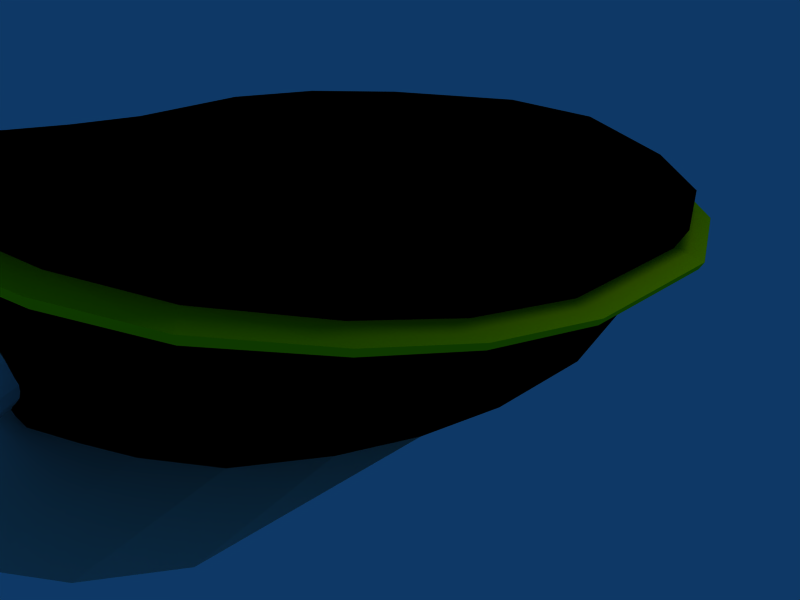 # Source: cap.blend  (saved by Blender 2.63.0; exported with 4.5.12 LTS)
import bpy
from mathutils import Matrix  # noqa: F401  (used for matrix-valued properties, if any)

bpy.ops.wm.read_factory_settings(use_empty=True)
scene = bpy.context.scene
scene.name = 'Scene'

# ---- collections
col_collection_1 = bpy.data.collections.new('Collection 1'); scene.collection.children.link(col_collection_1)

# ---- materials (node trees are filled in below, after node groups)
mat_cap = bpy.data.materials.new('cap')
mat_cap.alpha_threshold = 0.0
mat_cap.diffuse_color = (0.0, 0.0, 0.0, 1.0)
mat_cap.specular_color = (0.5425, 0.5246, 0.5246)
mat_cap.roughness = 0.5
mat_cap.line_color = (0.0, 0.0, 0.0, 1.0)
mat_detalhe = bpy.data.materials.new('Detalhe')
mat_detalhe.alpha_threshold = 0.0
mat_detalhe.diffuse_color = (1.0, 0.9974, 0.0, 1.0)
mat_detalhe.specular_color = (1.0, 0.9961, 0.0)
mat_detalhe.roughness = 0.5
mat_detalhe.line_color = (0.0, 0.0, 0.0, 1.0)
mat_aba = bpy.data.materials.new('Aba')
mat_aba.alpha_threshold = 0.0
mat_aba.diffuse_color = (0.8198, 0.8197, 0.7786, 1.0)
mat_aba.specular_color = (0.7327, 0.7327, 0.7327)
mat_aba.roughness = 0.5
mat_aba.line_color = (0.0, 0.0, 0.0, 1.0)
mat_escudo_001 = bpy.data.materials.new('Escudo.001')
mat_escudo_001.alpha_threshold = 0.0
mat_escudo_001.diffuse_color = (1.0, 1.0, 1.0, 1.0)
mat_escudo_001.roughness = 0.5
mat_escudo_001.line_color = (0.0, 0.0, 0.0, 1.0)
mat_estrela_001 = bpy.data.materials.new('Estrela.001')
mat_estrela_001.alpha_threshold = 0.0
mat_estrela_001.diffuse_color = (0.9896, 1.0, 0.0, 1.0)
mat_estrela_001.specular_color = (0.9963, 0.8503, 0.0)
mat_estrela_001.roughness = 0.5
mat_estrela_001.line_color = (0.0, 0.0, 0.0, 1.0)
mat_escudo_002 = bpy.data.materials.new('Escudo.002')
mat_escudo_002.alpha_threshold = 0.0
mat_escudo_002.diffuse_color = (1.0, 1.0, 1.0, 1.0)
mat_escudo_002.roughness = 0.5
mat_escudo_002.line_color = (0.0, 0.0, 0.0, 1.0)
mat_estrela_002 = bpy.data.materials.new('Estrela.002')
mat_estrela_002.alpha_threshold = 0.0
mat_estrela_002.diffuse_color = (0.9896, 1.0, 0.0, 1.0)
mat_estrela_002.specular_color = (0.9963, 0.8503, 0.0)
mat_estrela_002.roughness = 0.5
mat_estrela_002.line_color = (0.0, 0.0, 0.0, 1.0)

# ---- material node trees

# ---- world
world_world = bpy.data.worlds.new('World'); scene.world = world_world
world_world.color = (0.05656, 0.2208, 0.4)
world_world.use_sun_shadow = False
world_world.sun_shadow_jitter_overblur = 0.0
world_world.cycles.sampling_method = 'MANUAL'
world_world.cycles.sample_map_resolution = 256

# ---- cameras
cam_camera = bpy.data.cameras.new('Camera')
cam_camera.passepartout_alpha = 0.2
cam_camera.clip_end = 100.0
cam_camera.lens = 35.0
cam_camera.sensor_width = 32.0
cam_camera.sensor_height = 18.0
cam_camera.ortho_scale = 7.314
cam_camera.show_passepartout = False
cam_camera.show_safe_areas = True
cam_camera.dof.focus_distance = 0.0
cam_camera.dof.aperture_fstop = 128.0

# ---- lights
light_spot = bpy.data.lights.new('Spot', 'POINT')
light_spot.transmission_factor = 0.0
light_spot.cutoff_distance = 30.0
light_spot.energy = 100.0
light_spot.shadow_buffer_clip_start = 1.001
light_spot.shadow_soft_size = 1.0
light_spot.shadow_maximum_resolution = 0.006
light_spot.use_absolute_resolution = True
light_spot.cycles.use_multiple_importance_sampling = False

# ---- meshes
me_cube_006 = bpy.data.meshes.new('Cube.006')
me_cube_006.from_pydata([(0.1478, -5.189, 1.472), (0.05471, -5.117, 1.215), (-0.2274, -5.135, 1.216), (-0.3087, -5.218, 1.474), (-0.07681, -5.252, 1.632), (-0.1287, -5.247, 1.457), (-0.1621, -5.221, 1.364), (-0.08142, -5.198, 1.307), (0.001919, -5.21, 1.364), (-0.0273, -5.24, 1.456), (-0.1338, -5.165, 1.481), (-0.1672, -5.139, 1.389), (-0.08652, -5.117, 1.332), (-0.003185, -5.129, 1.388), (-0.0324, -5.159, 1.481)], [], [(9, 5, 7, 8), (12, 11, 5), (14, 13, 12, 10), (7, 5, 6), (13, 0, 8), (8, 0, 9), (9, 0, 14), (14, 0, 13), (12, 1, 7), (7, 1, 8), (8, 1, 13), (13, 1, 12), (11, 2, 6), (6, 2, 7), (7, 2, 12), (12, 2, 11), (10, 3, 5), (5, 3, 6), (6, 3, 11), (11, 3, 10), (14, 4, 9), (9, 4, 5), (5, 4, 10), (10, 4, 14)])
me_cube_006.polygons.foreach_set('material_index', [6, 6, 6, 6, 6, 6, 6, 6, 6, 6, 6, 6, 6, 6, 6, 6, 6, 6, 6, 6, 6, 6, 6, 6])
_uv = me_cube_006.uv_layers.new(name='UVTex')
_uv.uv.foreach_set('vector', [0.0, 1.0, 0.0, 0.0, 1.0, 0.0, 1.0, 1.0, 0.0, 1.0, 0.0, 0.0, 1.0, 0.0, 0.0, 1.0, 0.0, 0.0, 1.0, 0.0, 1.0, 1.0, 0.0, 1.0, 0.0, 0.0, 1.0, 0.0, 0.0, 1.0, 0.0, 0.0, 1.0, 0.0, 0.0, 1.0, 0.0, 0.0, 1.0, 0.0, 0.0, 1.0, 0.0, 0.0, 1.0, 0.0, 0.0, 1.0, 0.0, 0.0, 1.0, 0.0, 0.0, 1.0, 0.0, 0.0, 1.0, 0.0, 0.0, 1.0, 0.0, 0.0, 1.0, 0.0, 0.0, 1.0, 0.0, 0.0, 1.0, 0.0, 0.0, 1.0, 0.0, 0.0, 1.0, 0.0, 0.0, 1.0, 0.0, 0.0, 1.0, 0.0, 0.0, 1.0, 0.0, 0.0, 1.0, 0.0, 0.0, 1.0, 0.0, 0.0, 1.0, 0.0, 0.0, 1.0, 0.0, 0.0, 1.0, 0.0, 0.0, 1.0, 0.0, 0.0, 1.0, 0.0, 0.0, 1.0, 0.0, 0.0, 1.0, 0.0, 0.0, 1.0, 0.0, 0.0, 1.0, 0.0, 0.0, 1.0, 0.0, 0.0, 1.0, 0.0, 0.0, 1.0, 0.0, 0.0, 1.0, 0.0, 0.0, 1.0, 0.0, 0.0, 1.0, 0.0, 0.0, 1.0, 0.0, 0.0, 1.0, 0.0, 0.0, 1.0, 0.0, 0.0, 1.0, 0.0])
me_cube_006.materials.append(mat_cap)
me_cube_006.materials.append(mat_detalhe)
me_cube_006.materials.append(mat_aba)
me_cube_006.materials.append(mat_escudo_001)
me_cube_006.materials.append(mat_estrela_001)
me_cube_006.materials.append(mat_escudo_002)
me_cube_006.materials.append(mat_estrela_002)
me_cube_006.use_remesh_preserve_volume = False
me_cube_006.use_remesh_preserve_attributes = False
me_cube_006.use_mirror_vertex_groups = False
me_cube_006.update()
me_cube_005 = bpy.data.meshes.new('Cube.005')
me_cube_005.from_pydata([(0.2664, -4.963, 0.2661), (0.2473, -4.658, 0.3588), (0.3181, -4.653, 0.3589), (0.3373, -4.958, 0.2662), (0.3226, -4.733, 0.622), (0.3418, -5.038, 0.5293), (0.3407, -5.019, 0.4651), (0.3215, -4.714, 0.5578), (0.2507, -4.718, 0.5577), (0.2698, -5.023, 0.465), (0.2709, -5.042, 0.5292), (0.2518, -4.737, 0.6219), (0.1797, -4.72, 0.549), (0.1988, -5.025, 0.4563), (0.1977, -5.005, 0.3921), (0.1786, -4.7, 0.4848), (0.06287, -5.036, 0.4647), (0.04374, -4.731, 0.5573), (0.1141, -4.726, 0.5575), (0.1332, -5.032, 0.4648), (0.1107, -4.667, 0.3597), (0.04036, -4.671, 0.3595), (0.1298, -4.972, 0.267), (0.05949, -4.976, 0.2669), (0.06397, -5.055, 0.5289), (0.1343, -5.051, 0.529), (0.04484, -4.75, 0.6215), (0.1152, -4.746, 0.6217), (-0.0912, -4.679, 0.3593), (-0.02086, -4.675, 0.3594), (-0.07207, -4.984, 0.2666), (-0.001734, -4.98, 0.2668), (-0.1226, -4.761, 0.6213), (-0.193, -4.765, 0.6211), (-0.1035, -5.066, 0.5286), (-0.1739, -5.07, 0.5284), (-0.2846, -4.997, 0.2663), (-0.2143, -4.993, 0.2664), (-0.3037, -4.692, 0.359), (-0.2334, -4.688, 0.3591), (-0.3807, -4.717, 0.4235), (-0.3616, -5.022, 0.3308), (-0.3627, -5.002, 0.2661), (-0.3818, -4.697, 0.3588), (-0.3784, -4.757, 0.5557), (-0.3593, -5.062, 0.463), (-0.3581, -5.083, 0.5317), (-0.3773, -4.778, 0.6244), (-0.5117, -4.705, 0.3586), (-0.582, -4.71, 0.3585), (-0.4926, -5.01, 0.2659), (-0.5629, -5.015, 0.2658), (-0.5071, -4.786, 0.6242), (-0.5775, -4.79, 0.624), (-0.488, -5.091, 0.5315), (-0.5583, -5.095, 0.5314), (-0.5595, -5.074, 0.4626), (-0.5618, -5.034, 0.3305), (-0.4914, -5.03, 0.3306), (-0.4892, -5.07, 0.4627), (-0.5787, -4.769, 0.5553), (-0.5809, -4.729, 0.4232), (-0.5106, -4.725, 0.4233), (-0.5083, -4.765, 0.5554), (0.2801, -4.589, 0.2137), (0.3012, -4.926, 0.1113), (0.2184, -4.593, 0.2133), (0.2395, -4.93, 0.1109), (0.2321, -4.76, -0.4501), (0.4469, -4.736, -0.3634), (0.211, -4.423, -0.3477), (0.4299, -4.466, -0.2813), (0.2953, -4.782, -0.365), (0.5317, -4.771, -0.2582), (0.2742, -4.445, -0.2626), (0.5139, -4.486, -0.1716), (-0.4956, -4.974, 0.1053), (-0.5167, -4.637, 0.2077), (-0.4338, -4.97, 0.1052), (-0.455, -4.633, 0.2076), (-0.6762, -4.535, -0.2832), (-0.4639, -4.465, -0.3489), (-0.6592, -4.805, -0.3653), (-0.4428, -4.802, -0.4512), (-0.7573, -4.565, -0.1738), (-0.5242, -4.494, -0.264), (-0.7395, -4.85, -0.2604), (-0.5031, -4.831, -0.3664), (-0.02478, -4.608, 0.2126), (-0.003654, -4.945, 0.1102), (0.04417, -4.604, 0.2135), (0.06529, -4.941, 0.1111), (-0.1982, -4.955, 0.1036), (-0.2193, -4.618, 0.206), (-0.2671, -4.96, 0.1043), (-0.2882, -4.622, 0.2066), (-0.03576, -4.363, -0.5948), (-0.01463, -4.7, -0.6972), (0.2526, -4.405, -0.487), (0.2706, -4.692, -0.5742), (0.03421, -4.377, -0.5342), (0.05534, -4.714, -0.6365), (0.3125, -4.417, -0.4353), (0.3305, -4.704, -0.5225), (-0.4934, -4.74, -0.5755), (-0.2097, -4.712, -0.6975), (-0.5114, -4.453, -0.4883), (-0.2308, -4.375, -0.5952), (-0.5515, -4.759, -0.524), (-0.2776, -4.735, -0.6371), (-0.5695, -4.472, -0.4368), (-0.2987, -4.398, -0.5347), (-0.7341, -4.989, 0.1059), (-0.7552, -4.652, 0.2083), (-0.7643, -5.016, 0.1888), (-0.7854, -4.679, 0.2911), (-0.7854, -4.679, 0.2911), (-0.7643, -5.016, 0.1888), (-0.7552, -4.652, 0.2083), (-0.7341, -4.989, 0.1059), (0.6711, -4.599, 0.2022), (0.5317, -4.573, 0.2119), (0.6878, -4.866, 0.121), (0.5528, -4.91, 0.1095), (-0.7341, -4.989, 0.1059), (-0.8832, -4.964, 0.1168), (-0.7552, -4.652, 0.2083), (-0.9, -4.696, 0.198), (-0.1142, -4.628, -0.867), (-0.1322, -4.341, -0.7798), (0.1703, -4.39, -0.5557), (0.3793, -4.448, -0.3495), (0.1478, -4.401, -0.4328), (0.1883, -4.677, -0.6428), (0.3962, -4.719, -0.4316), (0.169, -4.738, -0.5352), (0.4217, -4.826, -0.1948), (0.5914, -4.799, -0.1207), (0.4006, -4.488, -0.09245), (0.5747, -4.532, -0.03949), (0.6967, -4.617, 0.2664), (0.5546, -4.596, 0.2939), (0.7134, -4.884, 0.1852), (0.5757, -4.933, 0.1915), (0.6209, -5.043, 0.5614), (0.7494, -4.971, 0.4788), (0.5998, -4.706, 0.6637), (0.7326, -4.704, 0.56), (0.7358, -4.761, 0.7486), (0.4983, -4.778, 0.7905), (0.7526, -5.028, 0.6674), (0.5163, -5.065, 0.7033), (0.2699, -5.113, 0.8112), (0.2519, -4.826, 0.8984), (0.3094, -4.744, 0.7297), (0.3305, -5.081, 0.6273), (0.1274, -5.149, 0.8097), (0.1062, -4.812, 0.9121), (0.07895, -4.884, 1.054), (0.09694, -5.171, 0.9665), (-0.08006, -5.228, 1.025), (-0.1012, -4.89, 1.128), (-0.09767, -4.951, 1.237), (-0.07968, -5.238, 1.15), (-0.2626, -5.194, 0.9659), (-0.2806, -4.907, 1.053), (-0.316, -4.838, 0.9114), (-0.2949, -5.175, 0.809), (-0.5043, -5.133, 0.6259), (-0.5254, -4.796, 0.7283), (-0.4589, -4.87, 0.8972), (-0.4409, -5.157, 0.81), (-0.691, -5.14, 0.7013), (-0.9298, -5.133, 0.6646), (-0.7089, -4.853, 0.7885), (-0.9466, -4.866, 0.7457), (-0.9498, -4.809, 0.5571), (-0.8181, -4.794, 0.6613), (-0.9331, -5.076, 0.476), (-0.7969, -5.131, 0.5589), (-0.7643, -5.016, 0.1888), (-0.9072, -4.985, 0.1825), (-0.7854, -4.679, 0.2911), (-0.9239, -4.718, 0.2636), (-0.8124, -4.618, -0.04184), (-0.6447, -4.553, -0.09422), (-0.7957, -4.885, -0.123), (-0.6236, -4.891, -0.1966), (-0.3825, -4.772, -0.5361), (-0.6109, -4.781, -0.4333), (-0.409, -4.714, -0.6438), (-0.1109, -4.682, -0.7779), (-0.4036, -4.435, -0.4337), (-0.6278, -4.511, -0.3512), (-0.427, -4.427, -0.5567), (-0.1321, -4.345, -0.6755)], [], [(0, 1, 2, 3), (1, 0, 9, 8), (8, 7, 2, 1), (7, 6, 3, 2), (0, 3, 6, 9), (7, 4, 5, 6), (11, 10, 5, 4), (10, 9, 6, 5), (8, 11, 4, 7), (14, 15, 8, 9), (15, 12, 11, 8), (13, 14, 9, 10), (12, 13, 10, 11), (27, 25, 13, 12), (25, 19, 14, 13), (18, 27, 12, 15), (19, 18, 15, 14), (16, 24, 26, 17), (23, 16, 17, 21), (20, 18, 19, 22), (19, 25, 24, 16), (22, 19, 16, 23), (17, 26, 27, 18), (21, 17, 18, 20), (20, 22, 23, 21), (24, 25, 27, 26), (28, 30, 31, 29), (29, 31, 34, 32), (30, 28, 33, 35), (31, 30, 35, 34), (28, 29, 32, 33), (35, 34, 32, 33), (39, 38, 33, 32), (36, 37, 34, 35), (37, 39, 32, 34), (38, 36, 35, 33), (39, 37, 36, 38), (40, 41, 42, 43), (62, 58, 41, 40), (58, 50, 42, 41), (50, 48, 43, 42), (48, 62, 40, 43), (45, 44, 47, 46), (59, 63, 44, 45), (63, 52, 47, 44), (52, 54, 46, 47), (54, 59, 45, 46), (48, 50, 51, 49), (61, 62, 48, 49), (58, 57, 51, 50), (57, 61, 49, 51), (53, 55, 54, 52), (63, 60, 53, 52), (56, 59, 54, 55), (60, 56, 55, 53), (61, 57, 56, 60), (63, 59, 58, 62), (59, 56, 57, 58), (61, 60, 63, 62), (66, 64, 65, 67), (74, 72, 65, 64), (70, 74, 64, 66), (72, 68, 67, 65), (68, 70, 66, 67), (68, 72, 73, 69), (135, 68, 69, 134), (132, 70, 68, 135), (69, 73, 75, 71), (134, 69, 71, 131), (71, 75, 74, 70), (131, 71, 70, 132), (72, 136, 137, 73), (74, 138, 136, 72), (73, 137, 139, 75), (75, 139, 138, 74), (79, 77, 76, 78), (85, 87, 76, 77), (87, 83, 78, 76), (81, 85, 77, 79), (83, 81, 79, 78), (80, 84, 85, 81), (193, 80, 81, 192), (82, 86, 84, 80), (189, 82, 80, 193), (192, 81, 83, 188), (83, 87, 86, 82), (188, 83, 82, 189), (84, 184, 185, 85), (86, 186, 184, 84), (85, 185, 187, 87), (87, 187, 186, 86), (96, 97, 89, 88), (100, 96, 88, 90), (97, 101, 91, 89), (101, 100, 90, 91), (107, 105, 92, 93), (105, 109, 94, 92), (111, 107, 93, 95), (109, 111, 95, 94), (98, 102, 100, 96), (96, 195, 130, 98), (97, 101, 103, 99), (191, 97, 99, 133), (99, 103, 102, 98), (133, 99, 98, 130), (96, 100, 101, 97), (195, 96, 97, 191), (102, 131, 132, 100), (101, 135, 134, 103), (103, 134, 131, 102), (100, 132, 135, 101), (107, 111, 109, 105), (195, 107, 105, 191), (104, 108, 110, 106), (190, 104, 106, 194), (105, 109, 108, 104), (191, 105, 104, 190), (106, 110, 111, 107), (107, 195, 194, 106), (111, 192, 188, 109), (108, 189, 193, 110), (109, 188, 189, 108), (110, 193, 192, 111), (113, 112, 123, 121), (112, 114, 143, 123), (115, 113, 121, 141), (114, 115, 141, 143), (113, 115, 114, 112), (119, 118, 113, 112), (117, 119, 112, 114), (118, 116, 115, 113), (116, 117, 114, 115), (182, 180, 117, 116), (126, 182, 116, 118), (180, 124, 119, 117), (124, 126, 118, 119), (120, 140, 141, 121), (139, 120, 121, 138), (122, 142, 140, 120), (137, 122, 120, 139), (121, 141, 143, 123), (138, 121, 123, 136), (123, 143, 142, 122), (136, 123, 122, 137), (124, 180, 181, 125), (187, 124, 125, 186), (185, 126, 124, 187), (125, 181, 183, 127), (186, 125, 127, 184), (127, 183, 182, 126), (184, 127, 126, 185), (194, 190, 128, 129), (195, 129, 194), (190, 191, 128), (133, 130, 129, 128), (133, 128, 191), (130, 195, 129), (195, 191, 128, 129), (142, 143, 144, 145), (143, 141, 146, 144), (140, 142, 145, 147), (141, 140, 147, 146), (146, 147, 148, 149), (147, 145, 150, 148), (145, 144, 151, 150), (148, 150, 151, 149), (151, 144, 155, 152), (149, 151, 152, 153), (146, 149, 153, 154), (144, 146, 154, 155), (155, 154, 157, 156), (154, 153, 158, 157), (153, 152, 159, 158), (152, 155, 156, 159), (159, 156, 160, 163), (158, 159, 163, 162), (157, 158, 162, 161), (156, 157, 161, 160), (160, 161, 162, 163), (167, 166, 161, 160), (166, 165, 162, 161), (165, 164, 163, 162), (164, 167, 160, 163), (171, 168, 167, 164), (170, 171, 164, 165), (169, 170, 165, 166), (168, 169, 166, 167), (179, 177, 169, 168), (177, 174, 170, 169), (174, 172, 171, 170), (172, 179, 168, 171), (175, 173, 172, 174), (178, 179, 172, 173), (176, 178, 173, 175), (177, 176, 175, 174), (182, 183, 176, 177), (183, 181, 178, 176), (180, 182, 177, 179), (181, 180, 179, 178)])
me_cube_005.polygons.foreach_set('material_index', [5, 5, 5, 5, 5, 5, 5, 5, 5, 5, 5, 5, 5, 5, 5, 5, 5, 5, 5, 5, 5, 5, 5, 5, 5, 5, 5, 5, 5, 5, 5, 5, 5, 5, 5, 5, 5, 5, 5, 5, 5, 5, 5, 5, 5, 5, 5, 5, 5, 5, 5, 5, 5, 5, 5, 5, 5, 5, 5, 5, 5, 5, 5, 5, 5, 5, 5, 5, 5, 5, 5, 5, 5, 5, 5, 5, 5, 5, 5, 5, 5, 5, 5, 5, 5, 5, 5, 5, 5, 5, 5, 5, 5, 5, 5, 5, 5, 5, 5, 5, 5, 5, 5, 5, 5, 5, 5, 5, 5, 5, 5, 5, 5, 5, 5, 5, 5, 5, 5, 5, 5, 5, 5, 5, 5, 5, 5, 5, 5, 5, 5, 5, 5, 5, 5, 5, 5, 5, 5, 5, 5, 5, 5, 5, 5, 5, 5, 5, 5, 5, 5, 5, 5, 5, 5, 5, 5, 5, 5, 5, 5, 5, 5, 5, 5, 5, 5, 5, 5, 5, 5, 5, 5, 5, 5, 5, 5, 5, 5, 5, 5, 5, 5, 5, 5, 5, 5, 5, 5, 5, 5, 5, 5, 5, 5, 5, 5, 5, 5])
_uv = me_cube_005.uv_layers.new(name='UVTex')
_uv.uv.foreach_set('vector', [0.0, 1.0, 0.0, 0.0, 1.0, 0.0, 1.0, 1.0, 1.0, 0.0, 1.0, 1.0, 0.0, 1.0, 0.0, 0.0, 0.0, 1.0, 0.0, 0.0, 1.0, 0.0, 1.0, 1.0, 0.0, 1.0, 0.0, 0.0, 1.0, 0.0, 1.0, 1.0, 1.0, 0.0, 1.0, 1.0, 0.0, 1.0, 0.0, 0.0, 0.0, 1.0, 0.0, 0.0, 1.0, 0.0, 1.0, 1.0, 0.0, 1.0, 0.0, 0.0, 1.0, 0.0, 1.0, 1.0, 0.0, 1.0, 0.0, 0.0, 1.0, 0.0, 1.0, 1.0, 0.0, 1.0, 0.0, 0.0, 1.0, 0.0, 1.0, 1.0, 0.0, 1.0, 0.0, 0.0, 1.0, 0.0, 1.0, 1.0, 0.0, 1.0, 0.0, 0.0, 1.0, 0.0, 1.0, 1.0, 0.0, 1.0, 0.0, 0.0, 1.0, 0.0, 1.0, 1.0, 0.0, 1.0, 0.0, 0.0, 1.0, 0.0, 1.0, 1.0, 0.0, 1.0, 0.0, 0.0, 1.0, 0.0, 1.0, 1.0, 0.0, 1.0, 0.0, 0.0, 1.0, 0.0, 1.0, 1.0, 0.0, 1.0, 0.0, 0.0, 1.0, 0.0, 1.0, 1.0, 0.0, 1.0, 0.0, 0.0, 1.0, 0.0, 1.0, 1.0, 0.0, 1.0, 0.0, 0.0, 1.0, 0.0, 1.0, 1.0, 0.0, 1.0, 0.0, 0.0, 1.0, 0.0, 1.0, 1.0, 0.0, 1.0, 0.0, 0.0, 1.0, 0.0, 1.0, 1.0, 0.0, 1.0, 0.0, 0.0, 1.0, 0.0, 1.0, 1.0, 0.0, 1.0, 0.0, 0.0, 1.0, 0.0, 1.0, 1.0, 0.0, 1.0, 0.0, 0.0, 1.0, 0.0, 1.0, 1.0, 0.0, 1.0, 0.0, 0.0, 1.0, 0.0, 1.0, 1.0, 0.0, 1.0, 0.0, 0.0, 1.0, 0.0, 1.0, 1.0, 0.0, 1.0, 0.0, 0.0, 1.0, 0.0, 1.0, 1.0, 0.0, 1.0, 0.0, 0.0, 1.0, 0.0, 1.0, 1.0, 0.0, 1.0, 0.0, 0.0, 1.0, 0.0, 1.0, 1.0, 0.0, 1.0, 0.0, 0.0, 1.0, 0.0, 1.0, 1.0, 0.0, 1.0, 0.0, 0.0, 1.0, 0.0, 1.0, 1.0, 0.0, 1.0, 0.0, 0.0, 1.0, 0.0, 1.0, 1.0, 0.0, 1.0, 0.0, 0.0, 1.0, 0.0, 1.0, 1.0, 0.0, 1.0, 0.0, 0.0, 1.0, 0.0, 1.0, 1.0, 0.0, 1.0, 0.0, 0.0, 1.0, 0.0, 1.0, 1.0, 0.0, 1.0, 0.0, 0.0, 1.0, 0.0, 1.0, 1.0, 0.0, 1.0, 0.0, 0.0, 1.0, 0.0, 1.0, 1.0, 0.0, 1.0, 0.0, 0.0, 1.0, 0.0, 1.0, 1.0, 0.0, 1.0, 0.0, 0.0, 1.0, 0.0, 1.0, 1.0, 0.0, 1.0, 0.0, 0.0, 1.0, 0.0, 1.0, 1.0, 0.0, 1.0, 0.0, 0.0, 1.0, 0.0, 1.0, 1.0, 0.0, 1.0, 0.0, 0.0, 1.0, 0.0, 1.0, 1.0, 0.0, 1.0, 0.0, 0.0, 1.0, 0.0, 1.0, 1.0, 0.0, 1.0, 0.0, 0.0, 1.0, 0.0, 1.0, 1.0, 0.0, 1.0, 0.0, 0.0, 1.0, 0.0, 1.0, 1.0, 0.0, 1.0, 0.0, 0.0, 1.0, 0.0, 1.0, 1.0, 0.0, 1.0, 0.0, 0.0, 1.0, 0.0, 1.0, 1.0, 0.0, 1.0, 0.0, 0.0, 1.0, 0.0, 1.0, 1.0, 0.0, 1.0, 0.0, 0.0, 1.0, 0.0, 1.0, 1.0, 0.0, 1.0, 0.0, 0.0, 1.0, 0.0, 1.0, 1.0, 0.0, 1.0, 0.0, 0.0, 1.0, 0.0, 1.0, 1.0, 0.0, 1.0, 0.0, 0.0, 1.0, 0.0, 1.0, 1.0, 0.0, 1.0, 0.0, 0.0, 1.0, 0.0, 1.0, 1.0, 0.0, 1.0, 0.0, 0.0, 1.0, 0.0, 1.0, 1.0, 0.0, 1.0, 0.0, 0.0, 1.0, 0.0, 1.0, 1.0, 0.0, 1.0, 0.0, 0.0, 1.0, 0.0, 1.0, 1.0, 0.0, 1.0, 0.0, 0.0, 1.0, 0.0, 1.0, 1.0, 0.0, 1.0, 0.0, 0.0, 1.0, 0.0, 1.0, 1.0, 0.0, 1.0, 0.0, 0.0, 1.0, 0.0, 1.0, 1.0, 0.0, 1.0, 0.0, 0.0, 1.0, 0.0, 1.0, 1.0, 0.0, 1.0, 0.0, 0.0, 1.0, 0.0, 1.0, 1.0, 0.0, 1.0, 0.0, 0.0, 1.0, 0.0, 1.0, 1.0, 0.0, 1.0, 0.0, 0.0, 1.0, 0.0, 1.0, 1.0, 0.0, 1.0, 0.0, 0.0, 1.0, 0.0, 1.0, 1.0, 0.0, 1.0, 0.0, 0.0, 1.0, 0.0, 1.0, 1.0, 0.0, 1.0, 0.0, 0.0, 1.0, 0.0, 1.0, 1.0, 0.0, 1.0, 0.0, 0.0, 1.0, 0.0, 1.0, 1.0, 0.0, 1.0, 0.0, 0.0, 1.0, 0.0, 1.0, 1.0, 0.0, 1.0, 0.0, 0.0, 1.0, 0.0, 1.0, 1.0, 0.0, 1.0, 0.0, 0.0, 1.0, 0.0, 1.0, 1.0, 0.0, 1.0, 0.0, 0.0, 1.0, 0.0, 1.0, 1.0, 0.0, 1.0, 0.0, 0.0, 1.0, 0.0, 1.0, 1.0, 0.0, 1.0, 0.0, 0.0, 1.0, 0.0, 1.0, 1.0, 0.0, 1.0, 0.0, 0.0, 1.0, 0.0, 1.0, 1.0, 0.0, 1.0, 0.0, 0.0, 1.0, 0.0, 1.0, 1.0, 0.0, 1.0, 0.0, 0.0, 1.0, 0.0, 1.0, 1.0, 0.0, 1.0, 0.0, 0.0, 1.0, 0.0, 1.0, 1.0, 0.0, 1.0, 0.0, 0.0, 1.0, 0.0, 1.0, 1.0, 0.0, 1.0, 0.0, 0.0, 1.0, 0.0, 1.0, 1.0, 0.0, 1.0, 0.0, 0.0, 1.0, 0.0, 1.0, 1.0, 0.0, 1.0, 0.0, 0.0, 1.0, 0.0, 1.0, 1.0, 0.0, 1.0, 0.0, 0.0, 1.0, 0.0, 1.0, 1.0, 0.0, 1.0, 0.0, 0.0, 1.0, 0.0, 1.0, 1.0, 0.0, 1.0, 0.0, 0.0, 1.0, 0.0, 1.0, 1.0, 0.0, 1.0, 0.0, 0.0, 1.0, 0.0, 1.0, 1.0, 0.0, 1.0, 0.0, 0.0, 1.0, 0.0, 1.0, 1.0, 0.0, 1.0, 0.0, 0.0, 1.0, 0.0, 1.0, 1.0, 0.0, 1.0, 0.0, 0.0, 1.0, 0.0, 1.0, 1.0, 0.0, 1.0, 0.0, 0.0, 1.0, 0.0, 1.0, 1.0, 0.0, 1.0, 0.0, 0.0, 1.0, 0.0, 1.0, 1.0, 0.0, 1.0, 0.0, 0.0, 1.0, 0.0, 1.0, 1.0, 0.0, 1.0, 0.0, 0.0, 1.0, 0.0, 1.0, 1.0, 0.0, 1.0, 0.0, 0.0, 1.0, 0.0, 1.0, 1.0, 0.0, 1.0, 0.0, 0.0, 1.0, 0.0, 1.0, 1.0, 0.0, 1.0, 0.0, 0.0, 1.0, 0.0, 1.0, 1.0, 0.0, 1.0, 0.0, 0.0, 1.0, 0.0, 1.0, 1.0, 0.0, 1.0, 0.0, 0.0, 1.0, 0.0, 1.0, 1.0, 0.0, 1.0, 0.0, 0.0, 1.0, 0.0, 1.0, 1.0, 0.0, 1.0, 0.0, 0.0, 1.0, 0.0, 1.0, 1.0, 0.0, 1.0, 0.0, 0.0, 1.0, 0.0, 1.0, 1.0, 0.0, 1.0, 0.0, 0.0, 1.0, 0.0, 1.0, 1.0, 0.0, 1.0, 0.0, 0.0, 1.0, 0.0, 1.0, 1.0, 0.0, 1.0, 0.0, 0.0, 1.0, 0.0, 1.0, 1.0, 0.0, 1.0, 0.0, 0.0, 1.0, 0.0, 1.0, 1.0, 0.0, 1.0, 0.0, 0.0, 1.0, 0.0, 1.0, 1.0, 0.0, 1.0, 0.0, 0.0, 1.0, 0.0, 1.0, 1.0, 0.0, 1.0, 0.0, 0.0, 1.0, 0.0, 1.0, 1.0, 0.0, 1.0, 0.0, 0.0, 1.0, 0.0, 1.0, 1.0, 0.0, 1.0, 0.0, 0.0, 1.0, 0.0, 1.0, 1.0, 0.0, 1.0, 0.0, 0.0, 1.0, 0.0, 1.0, 1.0, 0.0, 1.0, 0.0, 0.0, 1.0, 0.0, 1.0, 1.0, 0.0, 1.0, 0.0, 0.0, 1.0, 0.0, 1.0, 1.0, 0.0, 1.0, 0.0, 0.0, 1.0, 0.0, 1.0, 1.0, 0.0, 1.0, 0.0, 0.0, 1.0, 0.0, 1.0, 1.0, 0.0, 1.0, 0.0, 0.0, 1.0, 0.0, 1.0, 1.0, 0.0, 1.0, 0.0, 0.0, 1.0, 0.0, 1.0, 1.0, 0.0, 1.0, 0.0, 0.0, 1.0, 0.0, 1.0, 1.0, 0.0, 1.0, 0.0, 0.0, 1.0, 0.0, 1.0, 1.0, 0.0, 1.0, 0.0, 0.0, 1.0, 0.0, 1.0, 1.0, 0.0, 1.0, 0.0, 0.0, 1.0, 0.0, 1.0, 1.0, 0.0, 1.0, 0.0, 0.0, 1.0, 0.0, 1.0, 1.0, 0.0, 1.0, 0.0, 0.0, 1.0, 0.0, 1.0, 1.0, 0.0, 1.0, 0.0, 0.0, 1.0, 0.0, 1.0, 1.0, 0.0, 1.0, 0.0, 0.0, 1.0, 0.0, 1.0, 1.0, 0.0, 1.0, 0.0, 0.0, 1.0, 0.0, 1.0, 1.0, 0.0, 1.0, 0.0, 0.0, 1.0, 0.0, 1.0, 1.0, 0.0, 1.0, 0.0, 0.0, 1.0, 0.0, 1.0, 1.0, 0.0, 1.0, 0.0, 0.0, 1.0, 0.0, 1.0, 1.0, 0.0, 1.0, 0.0, 0.0, 1.0, 0.0, 1.0, 1.0, 0.0, 1.0, 0.0, 0.0, 1.0, 0.0, 1.0, 1.0, 0.0, 1.0, 0.0, 0.0, 1.0, 0.0, 1.0, 1.0, 0.0, 1.0, 0.0, 0.0, 1.0, 0.0, 1.0, 1.0, 0.0, 1.0, 0.0, 0.0, 1.0, 0.0, 1.0, 1.0, 0.0, 1.0, 0.0, 0.0, 1.0, 0.0, 1.0, 1.0, 0.0, 1.0, 0.0, 0.0, 1.0, 0.0, 1.0, 1.0, 0.0, 1.0, 0.0, 0.0, 1.0, 0.0, 1.0, 1.0, 0.0, 1.0, 0.0, 0.0, 1.0, 0.0, 1.0, 1.0, 0.0, 1.0, 0.0, 0.0, 1.0, 0.0, 1.0, 1.0, 0.0, 1.0, 0.0, 0.0, 1.0, 0.0, 1.0, 1.0, 0.0, 1.0, 0.0, 0.0, 1.0, 0.0, 1.0, 1.0, 0.0, 1.0, 0.0, 0.0, 1.0, 0.0, 1.0, 1.0, 0.0, 1.0, 0.0, 0.0, 1.0, 0.0, 1.0, 1.0, 0.0, 1.0, 0.0, 0.0, 1.0, 0.0, 1.0, 1.0, 0.0, 1.0, 0.0, 0.0, 1.0, 0.0, 1.0, 1.0, 0.0, 1.0, 0.0, 0.0, 1.0, 0.0, 1.0, 1.0, 0.0, 1.0, 0.0, 0.0, 1.0, 0.0, 1.0, 1.0, 0.0, 1.0, 0.0, 0.0, 1.0, 0.0, 1.0, 1.0, 0.0, 1.0, 0.0, 0.0, 1.0, 0.0, 1.0, 1.0, 0.0, 1.0, 0.0, 0.0, 1.0, 0.0, 1.0, 1.0, 0.0, 1.0, 0.0, 0.0, 1.0, 0.0, 1.0, 1.0, 0.0, 1.0, 0.0, 0.0, 1.0, 0.0, 1.0, 1.0, 0.0, 1.0, 0.0, 0.0, 1.0, 0.0, 1.0, 1.0, 0.0, 1.0, 0.0, 0.0, 1.0, 0.0, 1.0, 1.0, 0.0, 1.0, 0.0, 0.0, 1.0, 0.0, 0.0, 1.0, 0.0, 0.0, 1.0, 0.0, 0.0, 1.0, 0.0, 0.0, 1.0, 0.0, 1.0, 1.0, 0.0, 1.0, 0.0, 0.0, 1.0, 0.0, 0.0, 1.0, 0.0, 0.0, 1.0, 0.0, 0.0, 1.0, 0.0, 0.0, 1.0, 0.0, 1.0, 1.0, 0.0, 1.0, 0.0, 0.0, 1.0, 0.0, 1.0, 1.0, 0.0, 1.0, 0.0, 0.0, 1.0, 0.0, 1.0, 1.0, 0.0, 1.0, 0.0, 0.0, 1.0, 0.0, 1.0, 1.0, 0.0, 1.0, 0.0, 0.0, 1.0, 0.0, 1.0, 1.0, 0.0, 1.0, 0.0, 0.0, 1.0, 0.0, 1.0, 1.0, 0.0, 1.0, 0.0, 0.0, 1.0, 0.0, 1.0, 1.0, 0.0, 1.0, 0.0, 0.0, 1.0, 0.0, 1.0, 1.0, 0.0, 1.0, 0.0, 0.0, 1.0, 0.0, 1.0, 1.0, 0.0, 1.0, 0.0, 0.0, 1.0, 0.0, 1.0, 1.0, 0.0, 1.0, 0.0, 0.0, 1.0, 0.0, 1.0, 1.0, 0.0, 1.0, 0.0, 0.0, 1.0, 0.0, 1.0, 1.0, 0.0, 1.0, 0.0, 0.0, 1.0, 0.0, 1.0, 1.0, 0.0, 1.0, 0.0, 0.0, 1.0, 0.0, 1.0, 1.0, 0.0, 1.0, 0.0, 0.0, 1.0, 0.0, 1.0, 1.0, 0.0, 1.0, 0.0, 0.0, 1.0, 0.0, 1.0, 1.0, 0.0, 1.0, 0.0, 0.0, 1.0, 0.0, 1.0, 1.0, 0.0, 1.0, 0.0, 0.0, 1.0, 0.0, 1.0, 1.0, 0.0, 1.0, 0.0, 0.0, 1.0, 0.0, 1.0, 1.0, 0.0, 1.0, 0.0, 0.0, 1.0, 0.0, 1.0, 1.0, 0.0, 1.0, 0.0, 0.0, 1.0, 0.0, 1.0, 1.0, 0.0, 1.0, 0.0, 0.0, 1.0, 0.0, 1.0, 1.0, 0.0, 1.0, 0.0, 0.0, 1.0, 0.0, 1.0, 1.0, 0.0, 1.0, 0.0, 0.0, 1.0, 0.0, 1.0, 1.0, 0.0, 1.0, 0.0, 0.0, 1.0, 0.0, 1.0, 1.0, 0.0, 1.0, 0.0, 0.0, 1.0, 0.0, 1.0, 1.0, 0.0, 1.0, 0.0, 0.0, 1.0, 0.0, 1.0, 1.0, 0.0, 1.0, 0.0, 0.0, 1.0, 0.0, 1.0, 1.0, 0.0, 1.0, 0.0, 0.0, 1.0, 0.0, 1.0, 1.0, 0.0, 1.0, 0.0, 0.0, 1.0, 0.0, 1.0, 1.0, 0.0, 1.0, 0.0, 0.0, 1.0, 0.0, 1.0, 1.0, 0.0, 1.0, 0.0, 0.0, 1.0, 0.0, 1.0, 1.0, 0.0, 1.0, 0.0, 0.0, 1.0, 0.0, 1.0, 1.0, 0.0, 1.0, 0.0, 0.0, 1.0, 0.0, 1.0, 1.0, 0.0, 1.0, 0.0, 0.0, 1.0, 0.0, 1.0, 1.0, 0.0, 1.0, 0.0, 0.0, 1.0, 0.0, 1.0, 1.0, 0.0, 1.0, 0.0, 0.0, 1.0, 0.0, 1.0, 1.0, 0.0, 1.0, 0.0, 0.0, 1.0, 0.0, 1.0, 1.0, 0.0, 1.0, 0.0, 0.0, 1.0, 0.0, 1.0, 1.0, 0.0, 1.0, 0.0, 0.0, 1.0, 0.0, 1.0, 1.0, 0.0, 1.0, 0.0, 0.0, 1.0, 0.0, 1.0, 1.0, 0.0, 1.0, 0.0, 0.0, 1.0, 0.0, 1.0, 1.0])
me_cube_005.materials.append(mat_cap)
me_cube_005.materials.append(mat_detalhe)
me_cube_005.materials.append(mat_aba)
me_cube_005.materials.append(mat_escudo_001)
me_cube_005.materials.append(mat_estrela_001)
me_cube_005.materials.append(mat_escudo_002)
me_cube_005.materials.append(mat_estrela_002)
me_cube_005.use_remesh_preserve_volume = False
me_cube_005.use_remesh_preserve_attributes = False
me_cube_005.use_mirror_vertex_groups = False
me_cube_005.update()
me_cube_004 = bpy.data.meshes.new('Cube.004')
me_cube_004.from_pydata([], [], [])
me_cube_004.materials.append(mat_cap)
me_cube_004.materials.append(mat_detalhe)
me_cube_004.materials.append(mat_aba)
me_cube_004.materials.append(mat_escudo_001)
me_cube_004.materials.append(mat_estrela_001)
me_cube_004.materials.append(mat_escudo_002)
me_cube_004.materials.append(mat_estrela_002)
me_cube_004.use_remesh_preserve_volume = False
me_cube_004.use_remesh_preserve_attributes = False
me_cube_004.use_mirror_vertex_groups = False
me_cube_004.update()
me_cube_003 = bpy.data.meshes.new('Cube.003')
me_cube_003.from_pydata([], [], [])
me_cube_003.materials.append(mat_cap)
me_cube_003.materials.append(mat_detalhe)
me_cube_003.materials.append(mat_aba)
me_cube_003.materials.append(mat_escudo_001)
me_cube_003.materials.append(mat_estrela_001)
me_cube_003.materials.append(mat_escudo_002)
me_cube_003.materials.append(mat_estrela_002)
me_cube_003.use_remesh_preserve_volume = False
me_cube_003.use_remesh_preserve_attributes = False
me_cube_003.use_mirror_vertex_groups = False
me_cube_003.update()
me_cube_002 = bpy.data.meshes.new('Cube.002')
me_cube_002.from_pydata([(3.061, -3.981, -1.425), (-3.249, -3.981, -1.425), (-2.59, -4.981, -1.425), (2.402, -4.981, -1.425), (1.535, -5.596, -1.425), (-1.723, -5.596, -1.425), (-0.9954, -5.942, -1.425), (0.8078, -5.942, -1.425), (0.07237, -6.25, -1.425), (-0.26, -6.25, -1.425), (-0.256, -4.39, -1.0), (0.07636, -4.39, -1.0), (0.8118, -4.083, -1.0), (-0.9914, -4.083, -1.0), (-1.719, -3.737, -1.0), (1.539, -3.737, -1.0), (2.406, -3.122, -1.0), (-2.586, -3.122, -1.0), (-3.245, -2.122, -1.0), (3.065, -2.122, -1.0), (3.475, -1.161, -1.0), (-3.654, -1.161, -1.0)], [], [(19, 0, 20), (21, 1, 18), (6, 7, 8, 9), (5, 4, 7, 6), (2, 3, 4, 5), (1, 0, 3, 2), (17, 18, 1, 2), (3, 0, 19, 16), (16, 15, 4, 3), (14, 17, 2, 5), (13, 14, 5, 6), (15, 12, 7, 4), (12, 11, 8, 7), (11, 10, 9, 8), (10, 13, 6, 9)])
me_cube_002.polygons.foreach_set('material_index', [2, 2, 2, 2, 2, 2, 2, 2, 2, 2, 2, 2, 2, 2, 2])
_uv = me_cube_002.uv_layers.new(name='UVTex')
_uv.uv.foreach_set('vector', [0.0, 0.0, 1.0, 0.0, 0.0, 1.0, 0.0, 1.0, 0.0, 0.0, 1.0, 0.0, 0.0, 1.0, 0.0, 0.0, 1.0, 0.0, 1.0, 1.0, 0.0, 1.0, 0.0, 0.0, 1.0, 0.0, 1.0, 1.0, 0.0, 1.0, 0.0, 0.0, 1.0, 0.0, 1.0, 1.0, 0.0, 1.0, 0.0, 0.0, 1.0, 0.0, 1.0, 1.0, 0.0, 1.0, 0.0, 0.0, 1.0, 0.0, 1.0, 1.0, 1.0, 0.0, 1.0, 1.0, 0.0, 1.0, 0.0, 0.0, 0.0, 1.0, 0.0, 0.0, 1.0, 0.0, 1.0, 1.0, 0.0, 1.0, 0.0, 0.0, 1.0, 0.0, 1.0, 1.0, 0.0, 1.0, 0.0, 0.0, 1.0, 0.0, 1.0, 1.0, 0.0, 1.0, 0.0, 0.0, 1.0, 0.0, 1.0, 1.0, 0.0, 1.0, 0.0, 0.0, 1.0, 0.0, 1.0, 1.0, 0.0, 1.0, 0.0, 0.0, 1.0, 0.0, 1.0, 1.0, 0.0, 1.0, 0.0, 0.0, 1.0, 0.0, 1.0, 1.0])
me_cube_002.materials.append(mat_cap)
me_cube_002.materials.append(mat_detalhe)
me_cube_002.materials.append(mat_aba)
me_cube_002.materials.append(mat_escudo_001)
me_cube_002.materials.append(mat_estrela_001)
me_cube_002.materials.append(mat_escudo_002)
me_cube_002.materials.append(mat_estrela_002)
me_cube_002.use_remesh_preserve_volume = False
me_cube_002.use_remesh_preserve_attributes = False
me_cube_002.use_mirror_vertex_groups = False
me_cube_002.update()
me_cube_001 = bpy.data.meshes.new('Cube.001')
me_cube_001.from_pydata([(0.8096, 5.797, 0.509), (-0.9893, 5.797, 0.509), (-3.108, 4.677, 0.509), (2.929, 4.677, 0.509), (4.18, 3.573, 0.509), (-4.36, 3.573, 0.509), (-0.3068, -5.614, 1.932), (0.1272, -5.614, 1.932), (1.087, -5.142, 1.635), (-1.267, -5.142, 1.635), (-2.217, -4.69, 1.398), (2.037, -4.69, 1.398), (3.17, -3.887, 1.161), (-3.35, -3.886, 1.161), (-4.21, -2.581, 0.8648), (4.03, -2.581, 0.8648), (4.565, -1.326, 0.6573), (-4.744, -1.326, 0.6573), (-5.051, 2.192, 0.509), (-5.051, 0.1298, 0.509), (4.871, 0.1298, 0.509), (4.871, 2.192, 0.509), (0.8187, 5.861, 0.6074), (-0.9983, 5.861, 0.6074), (-3.139, 4.73, 0.6074), (2.959, 4.73, 0.6074), (4.223, 3.615, 0.6074), (-4.403, 3.615, 0.6074), (-0.309, -5.668, 2.114), (0.1294, -5.668, 2.114), (1.099, -5.187, 1.8), (-1.279, -5.187, 1.8), (-2.238, -4.731, 1.549), (2.059, -4.731, 1.549), (3.203, -3.919, 1.298), (-3.382, -3.919, 1.298), (-4.251, -2.601, 0.984), (4.071, -2.601, 0.984), (4.611, -1.333, 0.7643), (-4.791, -1.333, 0.7643), (-5.101, 2.22, 0.6074), (-5.101, 0.1373, 0.6074), (4.921, 0.1373, 0.6074), (4.921, 2.22, 0.6074), (0.7339, 5.256, 0.4699), (-0.9135, 5.256, 0.4699), (-2.854, 4.23, 0.4699), (2.675, 4.23, 0.4699), (3.821, 3.219, 0.4699), (-4.0, 3.219, 0.4699), (-0.2885, -5.191, 1.719), (0.1089, -5.191, 1.719), (0.9883, -4.761, 1.459), (-1.168, -4.761, 1.459), (-2.038, -4.347, 1.251), (1.858, -4.347, 1.251), (2.895, -3.612, 1.043), (-3.075, -3.612, 1.043), (-3.863, -2.416, 0.7823), (3.683, -2.416, 0.7823), (4.172, -1.267, 0.6001), (-4.352, -1.267, 0.6001), (-4.633, 1.955, 0.4699), (-4.633, 0.06627, 0.4699), (4.453, 0.06627, 0.4699), (4.453, 1.955, 0.4699), (0.7595, 5.439, 0.7499), (-0.9392, 5.439, 0.7499), (-2.94, 4.382, 0.7499), (2.761, 4.382, 0.7499), (3.943, 3.339, 0.7499), (-4.122, 3.339, 0.7499), (-0.2947, -5.344, 2.237), (0.1151, -5.344, 2.237), (1.022, -4.89, 1.928), (-1.202, -4.89, 1.928), (-2.099, -4.464, 1.68), (1.919, -4.464, 1.68), (2.988, -3.705, 1.432), (-3.168, -3.705, 1.432), (-3.98, -2.472, 1.122), (3.801, -2.472, 1.122), (4.305, -1.287, 0.9049), (-4.485, -1.287, 0.9049), (-4.775, 2.035, 0.7499), (-4.775, 0.08763, 0.7499), (4.595, 0.08763, 0.7499), (4.595, 2.035, 0.7499)], [], [(67, 66, 22, 23), (0, 1, 23, 22), (0, 44, 45, 1), (44, 0, 3, 47), (0, 22, 25, 3), (2, 24, 23, 1), (46, 2, 1, 45), (5, 27, 24, 2), (49, 5, 2, 46), (4, 48, 47, 3), (26, 4, 3, 25), (21, 65, 48, 4), (43, 21, 4, 26), (18, 40, 27, 5), (62, 18, 5, 49), (7, 29, 28, 6), (51, 7, 6, 50), (9, 53, 50, 6), (31, 9, 6, 28), (8, 30, 29, 7), (52, 8, 7, 51), (11, 33, 30, 8), (55, 11, 8, 52), (10, 54, 53, 9), (32, 10, 9, 31), (13, 57, 54, 10), (35, 13, 10, 32), (12, 34, 33, 11), (56, 12, 11, 55), (15, 37, 34, 12), (59, 15, 12, 56), (14, 58, 57, 13), (36, 14, 13, 35), (17, 61, 58, 14), (39, 17, 14, 36), (16, 38, 37, 15), (60, 16, 15, 59), (20, 42, 38, 16), (64, 20, 16, 60), (19, 63, 61, 17), (41, 19, 17, 39), (19, 41, 40, 18), (63, 19, 18, 62), (21, 43, 42, 20), (65, 21, 20, 64), (69, 25, 22, 66), (24, 68, 67, 23), (27, 71, 68, 24), (70, 26, 25, 69), (87, 43, 26, 70), (40, 84, 71, 27), (29, 73, 72, 28), (75, 31, 28, 72), (30, 74, 73, 29), (33, 77, 74, 30), (76, 32, 31, 75), (79, 35, 32, 76), (34, 78, 77, 33), (37, 81, 78, 34), (80, 36, 35, 79), (83, 39, 36, 80), (38, 82, 81, 37), (42, 86, 82, 38), (85, 41, 39, 83), (41, 85, 84, 40), (43, 87, 86, 42)])
me_cube_001.polygons.foreach_set('material_index', [1, 1, 1, 1, 1, 1, 1, 1, 1, 1, 1, 1, 1, 1, 1, 1, 1, 1, 1, 1, 1, 1, 1, 1, 1, 1, 1, 1, 1, 1, 1, 1, 1, 1, 1, 1, 1, 1, 1, 1, 1, 1, 1, 1, 1, 1, 1, 1, 1, 1, 1, 1, 1, 1, 1, 1, 1, 1, 1, 1, 1, 1, 1, 1, 1, 1])
_uv = me_cube_001.uv_layers.new(name='UVTex')
_uv.uv.foreach_set('vector', [0.0, 1.0, 0.0, 0.0, 1.0, 0.0, 1.0, 1.0, 1.0, 0.0, 1.0, 1.0, 0.0, 1.0, 0.0, 0.0, 1.0, 0.0, 1.0, 1.0, 0.0, 1.0, 0.0, 0.0, 1.0, 0.0, 1.0, 1.0, 0.0, 1.0, 0.0, 0.0, 1.0, 0.0, 1.0, 1.0, 0.0, 1.0, 0.0, 0.0, 0.0, 1.0, 0.0, 0.0, 1.0, 0.0, 1.0, 1.0, 0.0, 1.0, 0.0, 0.0, 1.0, 0.0, 1.0, 1.0, 0.0, 1.0, 0.0, 0.0, 1.0, 0.0, 1.0, 1.0, 0.0, 1.0, 0.0, 0.0, 1.0, 0.0, 1.0, 1.0, 0.0, 1.0, 0.0, 0.0, 1.0, 0.0, 1.0, 1.0, 0.0, 1.0, 0.0, 0.0, 1.0, 0.0, 1.0, 1.0, 0.0, 1.0, 0.0, 0.0, 1.0, 0.0, 1.0, 1.0, 0.0, 1.0, 0.0, 0.0, 1.0, 0.0, 1.0, 1.0, 0.0, 1.0, 0.0, 0.0, 1.0, 0.0, 1.0, 1.0, 0.0, 1.0, 0.0, 0.0, 1.0, 0.0, 1.0, 1.0, 0.0, 1.0, 0.0, 0.0, 1.0, 0.0, 1.0, 1.0, 0.0, 1.0, 0.0, 0.0, 1.0, 0.0, 1.0, 1.0, 0.0, 1.0, 0.0, 0.0, 1.0, 0.0, 1.0, 1.0, 0.0, 1.0, 0.0, 0.0, 1.0, 0.0, 1.0, 1.0, 0.0, 1.0, 0.0, 0.0, 1.0, 0.0, 1.0, 1.0, 0.0, 1.0, 0.0, 0.0, 1.0, 0.0, 1.0, 1.0, 0.0, 1.0, 0.0, 0.0, 1.0, 0.0, 1.0, 1.0, 0.0, 1.0, 0.0, 0.0, 1.0, 0.0, 1.0, 1.0, 0.0, 1.0, 0.0, 0.0, 1.0, 0.0, 1.0, 1.0, 0.0, 1.0, 0.0, 0.0, 1.0, 0.0, 1.0, 1.0, 0.0, 1.0, 0.0, 0.0, 1.0, 0.0, 1.0, 1.0, 0.0, 1.0, 0.0, 0.0, 1.0, 0.0, 1.0, 1.0, 0.0, 1.0, 0.0, 0.0, 1.0, 0.0, 1.0, 1.0, 0.0, 1.0, 0.0, 0.0, 1.0, 0.0, 1.0, 1.0, 0.0, 1.0, 0.0, 0.0, 1.0, 0.0, 1.0, 1.0, 0.0, 1.0, 0.0, 0.0, 1.0, 0.0, 1.0, 1.0, 0.0, 1.0, 0.0, 0.0, 1.0, 0.0, 1.0, 1.0, 0.0, 1.0, 0.0, 0.0, 1.0, 0.0, 1.0, 1.0, 0.0, 1.0, 0.0, 0.0, 1.0, 0.0, 1.0, 1.0, 0.0, 1.0, 0.0, 0.0, 1.0, 0.0, 1.0, 1.0, 0.0, 1.0, 0.0, 0.0, 1.0, 0.0, 1.0, 1.0, 0.0, 1.0, 0.0, 0.0, 1.0, 0.0, 1.0, 1.0, 0.0, 1.0, 0.0, 0.0, 1.0, 0.0, 1.0, 1.0, 0.0, 1.0, 0.0, 0.0, 1.0, 0.0, 1.0, 1.0, 0.0, 1.0, 0.0, 0.0, 1.0, 0.0, 1.0, 1.0, 0.0, 1.0, 0.0, 0.0, 1.0, 0.0, 1.0, 1.0, 0.0, 1.0, 0.0, 0.0, 1.0, 0.0, 1.0, 1.0, 0.0, 1.0, 0.0, 0.0, 1.0, 0.0, 1.0, 1.0, 0.0, 1.0, 0.0, 0.0, 1.0, 0.0, 1.0, 1.0, 0.0, 1.0, 0.0, 0.0, 1.0, 0.0, 1.0, 1.0, 0.0, 1.0, 0.0, 0.0, 1.0, 0.0, 1.0, 1.0, 0.0, 1.0, 0.0, 0.0, 1.0, 0.0, 1.0, 1.0, 0.0, 1.0, 0.0, 0.0, 1.0, 0.0, 1.0, 1.0, 0.0, 1.0, 0.0, 0.0, 1.0, 0.0, 1.0, 1.0, 0.0, 1.0, 0.0, 0.0, 1.0, 0.0, 1.0, 1.0, 0.0, 1.0, 0.0, 0.0, 1.0, 0.0, 1.0, 1.0, 0.0, 1.0, 0.0, 0.0, 1.0, 0.0, 1.0, 1.0, 0.0, 1.0, 0.0, 0.0, 1.0, 0.0, 1.0, 1.0, 0.0, 1.0, 0.0, 0.0, 1.0, 0.0, 1.0, 1.0, 0.0, 1.0, 0.0, 0.0, 1.0, 0.0, 1.0, 1.0, 0.0, 1.0, 0.0, 0.0, 1.0, 0.0, 1.0, 1.0, 0.0, 1.0, 0.0, 0.0, 1.0, 0.0, 1.0, 1.0, 0.0, 1.0, 0.0, 0.0, 1.0, 0.0, 1.0, 1.0, 0.0, 1.0, 0.0, 0.0, 1.0, 0.0, 1.0, 1.0, 0.0, 1.0, 0.0, 0.0, 1.0, 0.0, 1.0, 1.0, 0.0, 1.0, 0.0, 0.0, 1.0, 0.0, 1.0, 1.0, 0.0, 1.0, 0.0, 0.0, 1.0, 0.0, 1.0, 1.0, 0.0, 1.0, 0.0, 0.0, 1.0, 0.0, 1.0, 1.0, 0.0, 1.0, 0.0, 0.0, 1.0, 0.0, 1.0, 1.0, 0.0, 1.0, 0.0, 0.0, 1.0, 0.0, 1.0, 1.0, 0.0, 1.0, 0.0, 0.0, 1.0, 0.0, 1.0, 1.0])
me_cube_001.materials.append(mat_cap)
me_cube_001.materials.append(mat_detalhe)
me_cube_001.materials.append(mat_aba)
me_cube_001.materials.append(mat_escudo_001)
me_cube_001.materials.append(mat_estrela_001)
me_cube_001.materials.append(mat_escudo_002)
me_cube_001.materials.append(mat_estrela_002)
me_cube_001.use_remesh_preserve_volume = False
me_cube_001.use_remesh_preserve_attributes = False
me_cube_001.use_mirror_vertex_groups = False
me_cube_001.update()
me_cube = bpy.data.meshes.new('Cube')
me_cube.from_pydata([(3.71, 1.533, -1.0), (3.71, -0.04587, -1.0), (-3.889, -0.04587, -1.0), (-3.889, 1.533, -1.0), (4.722, 2.107, 0.9999), (4.722, 0.1067, 0.9999), (-4.901, 0.1067, 0.9999), (-4.901, 2.107, 0.9999), (-4.604, -1.305, 1.177), (4.424, -1.305, 1.177), (-3.654, -1.161, -1.0), (3.475, -1.161, -1.0), (3.065, -2.122, -1.0), (-3.245, -2.122, -1.0), (3.906, -2.522, 1.425), (-4.085, -2.522, 1.425), (-3.251, -3.788, 1.779), (3.071, -3.788, 1.779), (-2.586, -3.122, -1.0), (2.406, -3.122, -1.0), (1.539, -3.737, -1.0), (-1.719, -3.737, -1.0), (1.973, -4.567, 2.062), (-2.153, -4.567, 2.062), (-1.232, -5.006, 2.346), (1.052, -5.006, 2.346), (-0.9914, -4.083, -1.0), (0.8118, -4.083, -1.0), (0.07636, -4.39, -1.0), (-0.256, -4.39, -1.0), (0.1206, -5.48, 2.7), (-0.3003, -5.48, 2.7), (-4.231, 3.446, 0.9999), (4.051, 3.446, 0.9999), (-3.36, 2.591, -1.0), (3.18, 2.591, -1.0), (2.222, 3.437, -1.0), (-2.402, 3.437, -1.0), (2.838, 4.517, 0.9999), (-3.017, 4.517, 0.9999), (-0.9621, 5.603, 0.9999), (0.7825, 5.603, 0.9999), (-0.7786, 4.294, -1.0), (0.599, 4.294, -1.0), (4.595, 2.035, 0.7499), (4.595, 0.08763, 0.7499), (-4.775, 0.08763, 0.7499), (-4.775, 2.035, 0.7499), (-4.485, -1.287, 0.9049), (4.305, -1.287, 0.9049), (3.801, -2.472, 1.122), (-3.98, -2.472, 1.122), (-3.168, -3.705, 1.432), (2.988, -3.705, 1.432), (1.919, -4.464, 1.68), (-2.099, -4.464, 1.68), (-1.202, -4.89, 1.928), (1.022, -4.89, 1.928), (0.1151, -5.344, 2.237), (-0.2947, -5.344, 2.237), (-4.122, 3.339, 0.7499), (3.943, 3.339, 0.7499), (2.761, 4.382, 0.7499), (-2.94, 4.382, 0.7499), (-0.9392, 5.439, 0.7499), (0.7595, 5.439, 0.7499), (4.453, 1.955, 0.4699), (4.453, 0.06627, 0.4699), (-4.633, 0.06627, 0.4699), (-4.633, 1.955, 0.4699), (-4.352, -1.267, 0.6001), (4.172, -1.267, 0.6001), (3.683, -2.416, 0.7823), (-3.863, -2.416, 0.7823), (-3.075, -3.612, 1.043), (2.895, -3.612, 1.043), (1.858, -4.347, 1.251), (-2.038, -4.347, 1.251), (-1.168, -4.761, 1.459), (0.9883, -4.761, 1.459), (0.1089, -5.191, 1.719), (-0.2885, -5.191, 1.719), (-4.0, 3.219, 0.4699), (3.821, 3.219, 0.4699), (2.675, 4.23, 0.4699), (-2.854, 4.23, 0.4699), (-0.9135, 5.256, 0.4699), (0.7339, 5.256, 0.4699)], [], [(4, 7, 6, 5), (5, 6, 8, 9), (9, 8, 15, 14), (14, 15, 16, 17), (17, 16, 23, 22), (22, 23, 24, 25), (25, 24, 31, 30), (7, 4, 33, 32), (32, 33, 38, 39), (39, 38, 41, 40), (44, 4, 5, 45), (46, 6, 7, 47), (6, 46, 48, 8), (45, 5, 9, 49), (49, 9, 14, 50), (8, 48, 51, 15), (15, 51, 52, 16), (50, 14, 17, 53), (53, 17, 22, 54), (16, 52, 55, 23), (23, 55, 56, 24), (54, 22, 25, 57), (57, 25, 30, 58), (24, 56, 59, 31), (58, 30, 31, 59), (47, 7, 32, 60), (4, 44, 61, 33), (33, 61, 62, 38), (60, 32, 39, 63), (63, 39, 40, 64), (38, 62, 65, 41), (0, 66, 67, 1), (2, 68, 69, 3), (68, 2, 10, 70), (1, 67, 71, 11), (11, 71, 72, 12), (70, 10, 13, 73), (73, 13, 18, 74), (12, 72, 75, 19), (19, 75, 76, 20), (74, 18, 21, 77), (77, 21, 26, 78), (20, 76, 79, 27), (27, 79, 80, 28), (78, 26, 29, 81), (28, 80, 81, 29), (3, 69, 82, 34), (66, 0, 35, 83), (83, 35, 36, 84), (34, 82, 85, 37), (37, 85, 86, 42), (84, 36, 43, 87), (42, 86, 87, 43), (40, 41, 65, 64)])
_uv = me_cube.uv_layers.new(name='UVTex')
_uv.uv.foreach_set('vector', [0.0, 1.0, 0.0, 0.0, 1.0, 0.0, 1.0, 1.0, 0.0, 1.0, 0.0, 0.0, 1.0, 0.0, 1.0, 1.0, 0.0, 1.0, 0.0, 0.0, 1.0, 0.0, 1.0, 1.0, 0.0, 1.0, 0.0, 0.0, 1.0, 0.0, 1.0, 1.0, 0.0, 1.0, 0.0, 0.0, 1.0, 0.0, 1.0, 1.0, 0.0, 1.0, 0.0, 0.0, 1.0, 0.0, 1.0, 1.0, 0.0, 1.0, 0.0, 0.0, 1.0, 0.0, 1.0, 1.0, 0.0, 1.0, 0.0, 0.0, 1.0, 0.0, 1.0, 1.0, 0.0, 1.0, 0.0, 0.0, 1.0, 0.0, 1.0, 1.0, 0.0, 1.0, 0.0, 0.0, 1.0, 0.0, 1.0, 1.0, 0.0, 1.0, 0.0, 0.0, 1.0, 0.0, 1.0, 1.0, 0.0, 1.0, 0.0, 0.0, 1.0, 0.0, 1.0, 1.0, 0.0, 1.0, 0.0, 0.0, 1.0, 0.0, 1.0, 1.0, 0.0, 1.0, 0.0, 0.0, 1.0, 0.0, 1.0, 1.0, 0.0, 1.0, 0.0, 0.0, 1.0, 0.0, 1.0, 1.0, 0.0, 1.0, 0.0, 0.0, 1.0, 0.0, 1.0, 1.0, 0.0, 1.0, 0.0, 0.0, 1.0, 0.0, 1.0, 1.0, 0.0, 1.0, 0.0, 0.0, 1.0, 0.0, 1.0, 1.0, 0.0, 1.0, 0.0, 0.0, 1.0, 0.0, 1.0, 1.0, 0.0, 1.0, 0.0, 0.0, 1.0, 0.0, 1.0, 1.0, 0.0, 1.0, 0.0, 0.0, 1.0, 0.0, 1.0, 1.0, 0.0, 1.0, 0.0, 0.0, 1.0, 0.0, 1.0, 1.0, 0.0, 1.0, 0.0, 0.0, 1.0, 0.0, 1.0, 1.0, 0.0, 1.0, 0.0, 0.0, 1.0, 0.0, 1.0, 1.0, 0.0, 1.0, 0.0, 0.0, 1.0, 0.0, 1.0, 1.0, 0.0, 1.0, 0.0, 0.0, 1.0, 0.0, 1.0, 1.0, 0.0, 1.0, 0.0, 0.0, 1.0, 0.0, 1.0, 1.0, 0.0, 1.0, 0.0, 0.0, 1.0, 0.0, 1.0, 1.0, 0.0, 1.0, 0.0, 0.0, 1.0, 0.0, 1.0, 1.0, 0.0, 1.0, 0.0, 0.0, 1.0, 0.0, 1.0, 1.0, 0.0, 1.0, 0.0, 0.0, 1.0, 0.0, 1.0, 1.0, 0.0, 1.0, 0.0, 0.0, 1.0, 0.0, 1.0, 1.0, 0.0, 1.0, 0.0, 0.0, 1.0, 0.0, 1.0, 1.0, 0.0, 1.0, 0.0, 0.0, 1.0, 0.0, 1.0, 1.0, 0.0, 1.0, 0.0, 0.0, 1.0, 0.0, 1.0, 1.0, 0.0, 1.0, 0.0, 0.0, 1.0, 0.0, 1.0, 1.0, 0.0, 1.0, 0.0, 0.0, 1.0, 0.0, 1.0, 1.0, 0.0, 1.0, 0.0, 0.0, 1.0, 0.0, 1.0, 1.0, 0.0, 1.0, 0.0, 0.0, 1.0, 0.0, 1.0, 1.0, 0.0, 1.0, 0.0, 0.0, 1.0, 0.0, 1.0, 1.0, 0.0, 1.0, 0.0, 0.0, 1.0, 0.0, 1.0, 1.0, 0.0, 1.0, 0.0, 0.0, 1.0, 0.0, 1.0, 1.0, 0.0, 1.0, 0.0, 0.0, 1.0, 0.0, 1.0, 1.0, 0.0, 1.0, 0.0, 0.0, 1.0, 0.0, 1.0, 1.0, 0.0, 1.0, 0.0, 0.0, 1.0, 0.0, 1.0, 1.0, 0.0, 1.0, 0.0, 0.0, 1.0, 0.0, 1.0, 1.0, 0.0, 1.0, 0.0, 0.0, 1.0, 0.0, 1.0, 1.0, 0.0, 1.0, 0.0, 0.0, 1.0, 0.0, 1.0, 1.0, 0.0, 1.0, 0.0, 0.0, 1.0, 0.0, 1.0, 1.0, 0.0, 1.0, 0.0, 0.0, 1.0, 0.0, 1.0, 1.0, 0.0, 1.0, 0.0, 0.0, 1.0, 0.0, 1.0, 1.0, 0.0, 1.0, 0.0, 0.0, 1.0, 0.0, 1.0, 1.0, 0.0, 1.0, 0.0, 0.0, 1.0, 0.0, 1.0, 1.0, 0.0, 1.0, 0.0, 0.0, 1.0, 0.0, 1.0, 1.0])
me_cube.materials.append(mat_cap)
me_cube.materials.append(mat_detalhe)
me_cube.materials.append(mat_aba)
me_cube.materials.append(mat_escudo_001)
me_cube.materials.append(mat_estrela_001)
me_cube.materials.append(mat_escudo_002)
me_cube.materials.append(mat_estrela_002)
me_cube.use_remesh_preserve_volume = False
me_cube.use_remesh_preserve_attributes = False
me_cube.use_mirror_vertex_groups = False
me_cube.update()
arm_armature = bpy.data.armatures.new('Armature')  # bones are not reproduced

# ---- objects
ob_armature = bpy.data.objects.new('Armature', arm_armature)
ob_cube_006 = bpy.data.objects.new('Cube.006', me_cube_006)
ob_cube_005 = bpy.data.objects.new('Cube.005', me_cube_005)
ob_cube_004 = bpy.data.objects.new('Cube.004', me_cube_004)
ob_cube_003 = bpy.data.objects.new('Cube.003', me_cube_003)
ob_cube_002 = bpy.data.objects.new('Cube.002', me_cube_002)
ob_cube_001 = bpy.data.objects.new('Cube.001', me_cube_001)
ob_cube = bpy.data.objects.new('Cube', me_cube)
ob_lamp = bpy.data.objects.new('Lamp', light_spot)
ob_camera = bpy.data.objects.new('Camera', cam_camera)

# ---- transforms, parenting, visibility, modifiers, constraints
ob_armature.location = (-0.02319, 0.04394, 0.04892)
ob_armature.rotation_euler = (1.571, -0.0, 1.571)
ob_armature.lock_rotations_4d = False
ob_armature.empty_display_type = 'ARROWS'
ob_armature.color = (0.0, 0.0, 0.0, 1.0)
ob_armature.show_in_front = True
ob_armature.lineart.crease_threshold = 0.0
ob_cube_006.parent = ob_armature
ob_cube_006.matrix_parent_inverse = Matrix(((-4.371e-08, 1.0, -2.118e-22, -0.04394), (4.371e-08, 1.911e-15, 1.0, -0.04892), (1.0, 4.371e-08, -4.371e-08, 0.02319), (0.0, 0.0, 0.0, 1.0)))
ob_cube_006.location = (-0.07117, 0.4351, 0.975)
ob_cube_006.rotation_euler = (-3.142, 3.142, 3.142)
ob_cube_006.scale = (0.8837, 0.8837, 0.8837)
ob_cube_006.lock_rotations_4d = False
ob_cube_006.empty_display_type = 'ARROWS'
ob_cube_006.color = (0.0, 0.0, 0.0, 1.0)
ob_cube_006.lineart.crease_threshold = 0.0
_vg = ob_cube_006.vertex_groups.new(name='Bone')
_vg.add([0, 1, 2, 3, 4, 5, 6, 7, 8, 9, 10, 11, 12, 13, 14], 1.0, 'REPLACE')
_m = ob_cube_006.modifiers.new('Armature', 'ARMATURE')
_m.object = ob_armature
_m.use_bone_envelopes = True
ob_cube_005.parent = ob_armature
ob_cube_005.matrix_parent_inverse = Matrix(((-4.371e-08, 1.0, -2.118e-22, -0.04394), (4.371e-08, 1.911e-15, 1.0, -0.04892), (1.0, 4.371e-08, -4.371e-08, 0.02319), (0.0, 0.0, 0.0, 1.0)))
ob_cube_005.location = (-0.07117, 0.4351, 0.975)
ob_cube_005.rotation_euler = (-3.142, 3.142, 3.142)
ob_cube_005.scale = (0.8837, 0.8837, 0.8837)
ob_cube_005.lock_rotations_4d = False
ob_cube_005.empty_display_type = 'ARROWS'
ob_cube_005.color = (0.0, 0.0, 0.0, 1.0)
ob_cube_005.lineart.crease_threshold = 0.0
_vg = ob_cube_005.vertex_groups.new(name='Bone')
_vg.add([0, 1, 2, 3, 4, 5, 6, 7, 8, 9, 10, 11, 12, 13, 14, 15, 16, 17, 18, 19, 20, 21, 22, 23, 24, 25, 26, 27, 28, 29, 30, 31, 32, 33, 34, 35, 36, 37, 38, 39, 40, 41, 42, 43, 44, 45, 46, 47, 48, 49, 50, 51, 52, 53, 54, 55, 56, 57, 58, 59, 60, 61, 62, 63, 64, 65, 66, 67, 68, 69, 70, 71, 72, 73, 74, 75, 76, 77, 78, 79, 80, 81, 82, 83, 84, 85, 86, 87, 88, 89, 90, 91, 92, 93, 94, 95, 96, 97, 98, 99, 100, 101, 102, 103, 104, 105, 106, 107, 108, 109, 110, 111, 112, 113, 114, 115, 116, 117, 118, 119, 120, 121, 122, 123, 124, 125, 126, 127, 128, 129, 130, 131, 132, 133, 134, 135, 136, 137, 138, 139, 140, 141, 142, 143, 144, 145, 146, 147, 148, 149, 150, 151, 152, 153, 154, 155, 156, 157, 158, 159, 160, 161, 162, 163, 164, 165, 166, 167, 168, 169, 170, 171, 172, 173, 174, 175, 176, 177, 178, 179, 180, 181, 182, 183, 184, 185, 186, 187, 188, 189, 190, 191, 192, 193, 194, 195], 1.0, 'REPLACE')
_m = ob_cube_005.modifiers.new('Armature', 'ARMATURE')
_m.object = ob_armature
_m.use_bone_envelopes = True
ob_cube_004.parent = ob_armature
ob_cube_004.matrix_parent_inverse = Matrix(((-4.371e-08, 1.0, -2.118e-22, -0.04394), (4.371e-08, 1.911e-15, 1.0, -0.04892), (1.0, 4.371e-08, -4.371e-08, 0.02319), (0.0, 0.0, 0.0, 1.0)))
ob_cube_004.location = (-0.07117, 0.4351, 0.975)
ob_cube_004.rotation_euler = (-3.142, 3.142, 3.142)
ob_cube_004.scale = (0.8837, 0.8837, 0.8837)
ob_cube_004.lock_rotations_4d = False
ob_cube_004.empty_display_type = 'ARROWS'
ob_cube_004.color = (0.0, 0.0, 0.0, 1.0)
ob_cube_004.lineart.crease_threshold = 0.0
_vg = ob_cube_004.vertex_groups.new(name='Bone')
_m = ob_cube_004.modifiers.new('Armature', 'ARMATURE')
_m.object = ob_armature
_m.use_bone_envelopes = True
ob_cube_003.parent = ob_armature
ob_cube_003.matrix_parent_inverse = Matrix(((-4.371e-08, 1.0, -2.118e-22, -0.04394), (4.371e-08, 1.911e-15, 1.0, -0.04892), (1.0, 4.371e-08, -4.371e-08, 0.02319), (0.0, 0.0, 0.0, 1.0)))
ob_cube_003.location = (-0.07117, 0.4351, 0.975)
ob_cube_003.rotation_euler = (-3.142, 3.142, 3.142)
ob_cube_003.scale = (0.8837, 0.8837, 0.8837)
ob_cube_003.lock_rotations_4d = False
ob_cube_003.empty_display_type = 'ARROWS'
ob_cube_003.color = (0.0, 0.0, 0.0, 1.0)
ob_cube_003.lineart.crease_threshold = 0.0
_vg = ob_cube_003.vertex_groups.new(name='Bone')
_m = ob_cube_003.modifiers.new('Armature', 'ARMATURE')
_m.object = ob_armature
_m.use_bone_envelopes = True
ob_cube_002.parent = ob_armature
ob_cube_002.matrix_parent_inverse = Matrix(((-4.371e-08, 1.0, -2.118e-22, -0.04394), (4.371e-08, 1.911e-15, 1.0, -0.04892), (1.0, 4.371e-08, -4.371e-08, 0.02319), (0.0, 0.0, 0.0, 1.0)))
ob_cube_002.location = (-0.07117, 0.4351, 0.975)
ob_cube_002.rotation_euler = (-3.142, 3.142, 3.142)
ob_cube_002.scale = (0.8837, 0.8837, 0.8837)
ob_cube_002.lock_rotations_4d = False
ob_cube_002.empty_display_type = 'ARROWS'
ob_cube_002.color = (0.0, 0.0, 0.0, 1.0)
ob_cube_002.lineart.crease_threshold = 0.0
_vg = ob_cube_002.vertex_groups.new(name='Bone')
_vg.add([0, 1, 2, 3, 4, 5, 6, 7, 8, 9, 10, 11, 12, 13, 14, 15, 16, 17, 18, 19, 20, 21], 1.0, 'REPLACE')
_m = ob_cube_002.modifiers.new('Armature', 'ARMATURE')
_m.object = ob_armature
_m.use_bone_envelopes = True
ob_cube_001.parent = ob_armature
ob_cube_001.matrix_parent_inverse = Matrix(((-4.371e-08, 1.0, -2.118e-22, -0.04394), (4.371e-08, 1.911e-15, 1.0, -0.04892), (1.0, 4.371e-08, -4.371e-08, 0.02319), (0.0, 0.0, 0.0, 1.0)))
ob_cube_001.location = (-0.07117, 0.4351, 0.975)
ob_cube_001.rotation_euler = (-3.142, 3.142, 3.142)
ob_cube_001.scale = (0.8837, 0.8837, 0.8837)
ob_cube_001.lock_rotations_4d = False
ob_cube_001.empty_display_type = 'ARROWS'
ob_cube_001.color = (0.0, 0.0, 0.0, 1.0)
ob_cube_001.lineart.crease_threshold = 0.0
_vg = ob_cube_001.vertex_groups.new(name='Bone')
_vg.add([0, 1, 2, 3, 4, 5, 6, 7, 8, 9, 10, 11, 12, 13, 14, 15, 16, 17, 18, 19, 20, 21, 22, 23, 24, 25, 26, 27, 28, 29, 30, 31, 32, 33, 34, 35, 36, 37, 38, 39, 40, 41, 42, 43, 44, 45, 46, 47, 48, 49, 50, 51, 52, 53, 54, 55, 56, 57, 58, 59, 60, 61, 62, 63, 64, 65, 66, 67, 68, 69, 70, 71, 72, 73, 74, 75, 76, 77, 78, 79, 80, 81, 82, 83, 84, 85, 86, 87], 1.0, 'REPLACE')
_m = ob_cube_001.modifiers.new('Armature', 'ARMATURE')
_m.object = ob_armature
_m.use_bone_envelopes = True
ob_cube.parent = ob_armature
ob_cube.matrix_parent_inverse = Matrix(((-4.371e-08, 1.0, -2.118e-22, -0.04394), (4.371e-08, 1.911e-15, 1.0, -0.04892), (1.0, 4.371e-08, -4.371e-08, 0.02319), (0.0, 0.0, 0.0, 1.0)))
ob_cube.location = (-0.07117, 0.4351, 0.975)
ob_cube.rotation_euler = (-3.142, 3.142, 3.142)
ob_cube.scale = (0.8837, 0.8837, 0.8837)
ob_cube.lock_rotations_4d = False
ob_cube.empty_display_type = 'ARROWS'
ob_cube.color = (0.0, 0.0, 0.0, 1.0)
ob_cube.lineart.crease_threshold = 0.0
_vg = ob_cube.vertex_groups.new(name='Bone')
_vg.add([0, 1, 2, 3, 4, 5, 6, 7, 8, 9, 10, 11, 12, 13, 14, 15, 16, 17, 18, 19, 20, 21, 22, 23, 24, 25, 26, 27, 28, 29, 30, 31, 32, 33, 34, 35, 36, 37, 38, 39, 40, 41, 42, 43, 44, 45, 46, 47, 48, 49, 50, 51, 52, 53, 54, 55, 56, 57, 58, 59, 60, 61, 62, 63, 64, 65, 66, 67, 68, 69, 70, 71, 72, 73, 74, 75, 76, 77, 78, 79, 80, 81, 82, 83, 84, 85, 86, 87], 1.0, 'REPLACE')
_m = ob_cube.modifiers.new('Armature', 'ARMATURE')
_m.object = ob_armature
_m.use_bone_envelopes = True
ob_lamp.location = (4.879, 1.728, 5.904)
ob_lamp.rotation_euler = (0.6503, 0.05522, 1.866)
ob_lamp.lock_rotations_4d = False
ob_lamp.empty_display_type = 'ARROWS'
ob_lamp.color = (0.0, 0.0, 0.0, 0.0)
ob_lamp.lineart.crease_threshold = 0.0
ob_camera.location = (8.284, -5.785, 5.344)
ob_camera.rotation_euler = (1.109, 0.01082, 0.8149)
ob_camera.lock_rotations_4d = False
ob_camera.empty_display_type = 'ARROWS'
ob_camera.color = (0.0, 0.0, 0.0, 0.0)
ob_camera.display_type = 'WIRE'
ob_camera.lineart.crease_threshold = 0.0

# ---- collection membership
col_collection_1.objects.link(ob_armature)
col_collection_1.objects.link(ob_cube_006)
col_collection_1.objects.link(ob_cube_005)
col_collection_1.objects.link(ob_cube_004)
col_collection_1.objects.link(ob_cube_003)
col_collection_1.objects.link(ob_cube_002)
col_collection_1.objects.link(ob_cube_001)
col_collection_1.objects.link(ob_cube)
col_collection_1.objects.link(ob_lamp)
col_collection_1.objects.link(ob_camera)

# ---- scene / render settings (as saved in the file)
scene.camera = ob_camera
scene.frame_start = 1; scene.frame_end = 250; scene.frame_set(280)
scene.render.engine = 'BLENDER_EEVEE_NEXT'
scene.render.image_settings.file_format = 'JPEG'
scene.render.image_settings.color_mode = 'RGB'
scene.render.image_settings.compression = 90
scene.render.resolution_x = 800
scene.render.resolution_y = 600
scene.render.pixel_aspect_x = 100.0
scene.render.pixel_aspect_y = 100.0
scene.render.fps = 25
scene.render.dither_intensity = 0.0
scene.render.use_compositing = False
scene.render.use_sequencer = False
scene.render.bake_margin = 2
scene.render.bake_bias = 0.0
scene.render.use_stamp_time = False
scene.render.use_stamp_date = False
scene.render.use_stamp_frame = False
scene.render.use_stamp_camera = False
scene.render.use_stamp_scene = False
scene.render.use_stamp_filename = False
scene.render.use_stamp_render_time = False
scene.render.stamp_font_size = 0
scene.cycles.use_denoising = False
scene.cycles.samples = 10
scene.cycles.sampling_pattern = 'TABULATED_SOBOL'
scene.cycles.light_sampling_threshold = 0.0
scene.cycles.use_adaptive_sampling = False
scene.cycles.use_light_tree = False
scene.cycles.blur_glossy = 0.0
scene.cycles.volume_bounces = 1
scene.cycles.pixel_filter_type = 'GAUSSIAN'
scene.cycles.sample_clamp_indirect = 0.0
scene.view_settings.view_transform = 'Raw'
bpy.context.view_layer.update()
